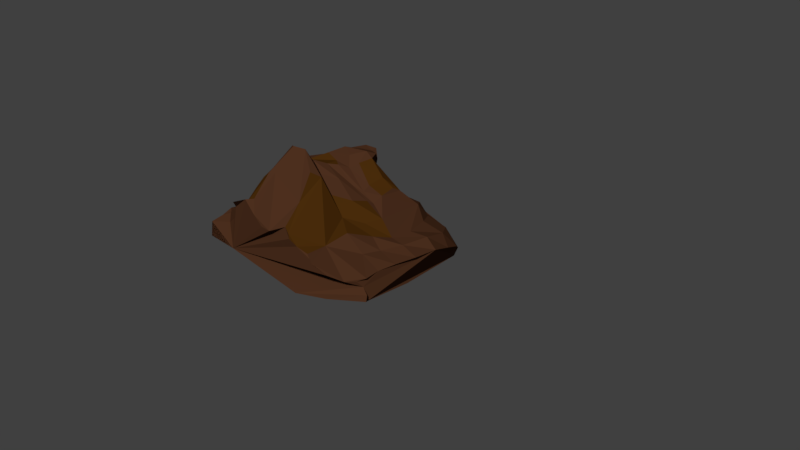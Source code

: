 # Source: rock2.blend  (saved by Blender 2.78.0; exported with 4.5.12 LTS)
import bpy
from mathutils import Matrix  # noqa: F401  (used for matrix-valued properties, if any)

bpy.ops.wm.read_factory_settings(use_empty=True)
scene = bpy.context.scene
scene.name = 'Scene'

# ---- collections
col_collection_1 = bpy.data.collections.new('Collection 1'); scene.collection.children.link(col_collection_1)

# ---- materials (node trees are filled in below, after node groups)
mat_rockmat = bpy.data.materials.new('rockmat')
mat_rockmat.alpha_threshold = 0.0
mat_rockmat.use_transparent_shadow = False
mat_rockmat.diffuse_color = (0.07323, 0.02871, 0.01318, 1.0)
mat_rockmat.specular_color = (1.0, 0.8697, 0.01864)
mat_rockmat.roughness = 0.5
mat_rockmat.specular_intensity = 1.0
mat_rockmat.line_color = (0.0, 0.0, 0.0, 1.0)
mat_rockmat2 = bpy.data.materials.new('rockmat2')
mat_rockmat2.alpha_threshold = 0.0
mat_rockmat2.use_transparent_shadow = False
mat_rockmat2.diffuse_color = (0.06681, 0.0249, 0.003482, 1.0)
mat_rockmat2.specular_color = (1.0, 0.446, 0.01325)
mat_rockmat2.roughness = 0.5
mat_rockmat2.specular_intensity = 1.0

# ---- material node trees

# ---- world
world_world = bpy.data.worlds.new('World'); scene.world = world_world
world_world.color = (0.05088, 0.05088, 0.05088)
world_world.use_sun_shadow = False
world_world.sun_shadow_jitter_overblur = 0.0
world_world.cycles.sampling_method = 'MANUAL'

# ---- cameras
cam_camera = bpy.data.cameras.new('Camera')
cam_camera.clip_end = 100.0
cam_camera.lens = 35.0
cam_camera.sensor_width = 32.0
cam_camera.sensor_height = 18.0
cam_camera.ortho_scale = 7.314
cam_camera.dof.focus_distance = 0.0
cam_camera.dof.aperture_fstop = 128.0

# ---- meshes
me_cube = bpy.data.meshes.new('Cube')
me_cube.from_pydata([(0.4672, 0.6705, -0.06847), (0.9444, -0.8647, 0.07047), (-0.966, -0.8577, -0.05912), (-1.164, 0.7318, -0.04954), (0.6402, 0.9837, -0.01905), (0.8878, -0.9714, 0.3486), (-1.653, -1.096, 0.3401), (-1.647, 0.9153, 0.1707), (1.07, -0.2085, 0.4481), (-0.4304, 0.8499, 0.537), (-0.1125, -1.198, 0.7553), (-1.613, -0.1564, 0.4303), (0.08364, -0.09242, 0.8059), (0.9428, -0.6858, 0.3998), (-1.305, 0.9069, 0.4356), (-0.7216, -1.161, 0.8832), (-1.744, 0.3207, 0.2638), (0.9452, 0.4683, 0.2852), (0.1187, 0.8954, 0.3283), (0.2739, -1.185, 0.543), (-1.479, -0.5097, 0.3929), (-0.1375, -0.4674, 0.9314), (0.00548, 0.5869, 0.6355), (0.6001, -0.1556, 0.5132), (-0.9932, -0.4271, 0.9821), (-1.304, 0.6912, 0.5077), (0.5188, 0.459, 0.5), (0.3566, -0.65, 0.6567), (-0.8204, -0.6077, 1.146), (0.1979, 0.3595, 0.8449), (-0.6563, -0.08182, 1.233), (-1.29, -0.03448, 0.974), (-0.3914, 0.6327, 0.5587), (-0.3616, 0.4658, 1.227), (-1.078, -1.177, 0.6192), (-0.2644, -0.6804, 1.254), (0.1373, 0.1057, 0.8316), (-0.3721, -0.1613, 1.174), (-0.7202, -1.198, 0.9163), (-1.587, -0.7657, 0.4108), (-0.7495, -0.6856, 1.321), (-0.5463, -0.4353, 1.27), (-1.15, -0.9304, 0.5175), (-1.069, 0.5109, 0.8987), (-0.6661, 0.5019, 0.8553), (-0.3585, 0.2367, 1.272), (-0.4912, 0.5181, 0.8532), (-0.2108, 0.2965, 1.112), (-0.7295, 0.2169, 1.132), (-0.6111, 0.4067, 1.037), (-0.1755, 0.01083, 1.204), (-0.5433, -0.699, 1.515), (-1.138, -1.039, 0.6737), (0.1602, -1.303, 0.01781), (0.9988, -0.9112, 0.1905), (-1.482, -1.388, 0.1993), (-1.382, -1.103, 0.3797), (0.002744, -1.235, 0.6542), (0.6619, -1.212, 0.424), (-0.4385, -1.311, 0.6823), (-0.937, -1.365, 0.8536), (0.8282, -0.1127, -0.03943), (-0.3905, 0.8517, -0.02921), (0.6352, 0.9151, -0.1156), (-0.355, -1.164, -0.05602), (0.9137, -0.894, 0.2596), (-1.186, -0.01572, -0.07565), (-1.637, -1.274, 0.3115), (-1.455, 0.9452, 0.03882), (0.961, -0.8823, 0.3854), (-1.593, 0.9404, 0.2699), (-1.508, -1.086, 0.2814), (-1.771, 0.6202, 0.1766), (1.049, 0.1413, 0.4135), (-0.1173, 0.8918, 0.4175), (-0.004736, -1.239, 0.724), (-1.526, -0.2846, 0.3956), (-0.1765, -0.9301, 0.9659), (0.1255, -0.02528, 0.7659), (0.8175, -0.1798, 0.5044), (-0.1442, -0.1309, 0.9574), (1.005, -0.4698, 0.4311), (-0.8844, 0.9011, 0.5457), (-0.7049, -1.211, 0.8677), (-1.766, 0.09063, 0.348), (0.8309, 0.7495, 0.158), (0.369, 0.9702, 0.2133), (0.4666, -1.279, 0.5312), (-1.612, -0.6526, 0.4607), (0.0416, -0.2936, 0.8605), (-0.1713, 0.7518, 0.5461), (0.3722, -0.1025, 0.6664), (-1.309, -0.3547, 0.6622), (-1.123, -0.2633, 0.9574), (-1.355, 0.8311, 0.437), (-0.2075, 0.6814, 0.6119), (-1.572, 0.494, 0.3008), (0.6536, 0.1033, 0.5299), (0.2943, 0.7669, 0.3968), (0.7975, 0.5217, 0.4133), (0.2917, 0.5873, 0.6119), (0.3111, -0.9439, 0.5754), (0.4819, -0.3602, 0.5562), (0.6254, -0.6449, 0.4791), (0.09144, -0.4969, 0.7169), (-0.7573, -0.96, 1.135), (-0.8707, -0.5036, 1.094), (-0.4004, -0.4296, 1.122), (-1.034, -0.8446, 0.8469), (0.1481, 0.4402, 0.711), (-0.8652, -0.2577, 1.125), (-1.196, 0.244, 0.9641), (-0.494, 0.5463, 0.6696), (-0.4826, 0.04797, 1.327), (-0.4413, 0.5129, 1.096), (0.02872, 0.326, 0.9761), (-0.5141, 0.4262, 1.239), (-0.9131, -1.176, 0.8059), (-0.2058, -0.5609, 1.176), (0.1723, 0.2587, 0.9034), (-0.4714, -0.1037, 1.184), (-0.6118, -1.29, 0.7683), (-1.696, -0.9335, 0.3763), (-0.78, -0.6427, 1.283), (-0.6155, -0.5557, 1.222), (-1.308, -0.7531, 0.4266), (-1.179, 0.6239, 0.6653), (-0.9579, 0.6602, 0.7455), (-0.3462, 0.3806, 1.217), (-0.489, 0.523, 0.7195), (-0.2889, 0.4203, 1.111), (-1.057, 0.09169, 0.9889), (-0.62, 0.3633, 1.067), (-0.6382, 0.4499, 0.898), (-0.5246, 0.4522, 0.9159), (-0.8563, 0.542, 1.009), (-0.377, 0.4764, 0.985), (-0.2223, -0.1067, 1.164), (-0.1206, 0.1791, 1.237), (0.0186, 0.001265, 0.9685), (-0.1962, 0.1556, 1.317), (-0.4535, -0.2679, 1.194), (-0.5925, -0.9549, 1.222), (-0.5091, -0.6113, 1.44), (-0.4058, -0.6282, 1.494), (-0.621, -0.66, 1.49), (-0.5314, 0.2329, 1.257), (-0.9926, -1.294, 0.7472), (-1.04, -1.083, 0.655), (-1.209, -0.933, 0.621), (-0.9655, -0.8744, 1.029), (-1.317, -0.9091, 0.5268), (0.5831, -1.177, 0.06958), (1.054, -0.9752, 0.1531), (-1.234, -1.246, 0.05684), (-1.26, -1.133, 0.5346), (0.09063, -1.196, 0.5725), (0.8015, -1.083, 0.3519), (-0.2808, -1.312, 0.6796), (-0.8081, -1.269, 0.9007), (-1.406, -0.8226, 0.5413), (-1.027, -0.8333, 0.9664), (-0.9517, -0.9989, 0.9367), (-0.5601, -0.6098, 1.379), (-0.3826, -0.5484, 1.34), (-0.2373, -0.2693, 1.059), (-0.1813, 0.3033, 1.249), (0.06539, 0.1849, 1.035), (-0.008349, -0.06736, 0.895), (-0.9188, 0.6306, 0.814), (-0.5295, 0.4641, 0.7912), (-0.4994, 0.4922, 1.12), (-0.914, 0.3326, 0.9724), (-0.3158, -0.02012, 1.281), (-0.6636, -0.9988, 1.217), (0.2836, -0.3088, 0.6432), (0.6877, -0.4243, 0.4689), (0.08347, 0.8206, 0.5009), (0.5888, 0.7929, 0.3266), (0.878, 0.165, 0.5159), (-1.608, 0.7282, 0.2504), (-0.8173, -1.23, 0.8165)], [], [(0, 61, 1, 152, 53, 64, 2, 66, 3, 62), (52, 151, 39, 122, 6, 71, 56, 155, 34, 148), (0, 63, 4, 85, 17, 73, 8, 81, 13, 69, 5, 65, 54, 153, 1, 61), (181, 159, 38, 83), (2, 154, 55, 67, 6, 122, 39, 88, 20, 76, 11, 84, 16, 72, 7, 68, 3, 66), (4, 63, 0, 62, 3, 68, 7, 70, 14, 82, 9, 74, 18, 86), (27, 104, 21, 118, 35, 77, 10, 75, 57, 156, 19, 101), (26, 100, 22, 109, 29, 119, 36, 78, 12, 91, 23, 97), (25, 96, 16, 84, 11, 92, 24, 93, 31, 111, 43, 126), (48, 131, 31, 93, 24, 110, 30, 113, 45, 146), (9, 82, 14, 94, 25, 127, 44, 112, 32, 95, 22, 90), (180, 72, 16, 96), (179, 97, 23, 79), (178, 98, 26, 99), (177, 90, 22, 100), (13, 103, 27, 101, 19, 87, 58, 157, 5, 69), (176, 102, 27, 103), (175, 89, 21, 104), (174, 105, 15, 83), (37, 120, 30, 110, 24, 106, 28, 124, 41, 141), (24, 92, 11, 76, 20, 125, 42, 108, 28, 106), (173, 113, 30, 120), (47, 136, 130), (172, 111, 31, 131), (171, 132, 48, 116), (170, 133, 49, 134), (169, 126, 43, 135), (22, 95, 32, 129, 46, 136, 47, 115, 29, 109), (168, 137, 37, 80), (167, 138, 50, 139), (166, 128, 45, 140), (165, 141, 41, 107), (35, 144, 51, 142, 38, 121, 59, 158, 10, 77), (164, 143, 51, 144), (163, 123, 40, 145), (33, 116, 128), (1, 153, 54, 65, 5, 157, 58, 87, 19, 156, 57, 75, 10, 158, 59, 121, 38, 159, 60, 147, 34, 155, 56, 71, 6, 67, 55, 154, 2, 64, 53, 152), (162, 148, 34, 117), (161, 149, 52, 150), (160, 88, 39, 151), (149, 160, 151, 52), (42, 125, 160, 149), (125, 20, 88, 160), (123, 161, 150, 40), (28, 108, 161, 123), (108, 42, 149, 161), (105, 162, 117, 15), (40, 150, 162, 105), (150, 52, 148, 162), (128, 146, 45), (128, 116, 146), (116, 48, 146), (143, 163, 145, 51), (41, 124, 163, 143), (124, 28, 123, 163), (118, 164, 144, 35), (21, 107, 164, 118), (107, 41, 143, 164), (89, 165, 107, 21), (12, 80, 165, 89), (80, 37, 141, 165), (138, 166, 140, 50), (47, 130, 166, 138), (130, 33, 128, 166), (119, 167, 139, 36), (29, 115, 167, 119), (115, 47, 138, 167), (78, 168, 80, 12), (36, 139, 168, 78), (139, 50, 137, 168), (133, 169, 135, 49), (44, 127, 169, 133), (127, 25, 126, 169), (129, 170, 134, 46), (32, 112, 170, 129), (112, 44, 133, 170), (114, 171, 116, 33), (46, 134, 171, 114), (134, 49, 132, 171), (132, 172, 131, 48), (49, 135, 172, 132), (135, 43, 111, 172), (130, 114, 33), (130, 136, 114), (136, 46, 114), (137, 173, 120, 37), (50, 140, 173, 137), (140, 45, 113, 173), (142, 174, 83, 38), (51, 145, 174, 142), (145, 40, 105, 174), (102, 175, 104, 27), (23, 91, 175, 102), (91, 12, 89, 175), (81, 176, 103, 13), (8, 79, 176, 81), (79, 23, 102, 176), (98, 177, 100, 26), (18, 74, 177, 98), (74, 9, 90, 177), (85, 178, 99, 17), (4, 86, 178, 85), (86, 18, 98, 178), (73, 179, 79, 8), (17, 99, 179, 73), (99, 26, 97, 179), (94, 180, 96, 25), (14, 70, 180, 94), (70, 7, 72, 180), (117, 181, 83, 15), (34, 147, 181, 117), (147, 60, 159, 181)])
me_cube.polygons.foreach_set('material_index', [0, 0, 0, 0, 0, 0, 1, 0, 0, 0, 0, 0, 0, 0, 0, 0, 0, 1, 0, 1, 0, 0, 0, 0, 0, 0, 1, 0, 0, 1, 0, 0, 0, 0, 0, 0, 0, 1, 0, 0, 0, 0, 0, 0, 0, 0, 1, 1, 1, 0, 0, 0, 0, 0, 0, 0, 0, 0, 0, 0, 0, 0, 0, 0, 1, 1, 1, 0, 0, 0, 1, 1, 1, 0, 0, 0, 0, 0, 0, 0, 0, 0, 0, 0, 0, 0, 0, 0, 0, 0, 0, 1, 1, 1, 0, 0, 0, 0, 0, 0, 0, 0, 0, 0, 0, 0, 0, 0, 0, 0, 0, 0])
me_cube.materials.append(mat_rockmat)
me_cube.materials.append(mat_rockmat2)
me_cube.use_remesh_preserve_volume = False
me_cube.use_remesh_preserve_attributes = False
me_cube.use_mirror_vertex_groups = False
me_cube.update()

# ---- objects
ob_cube = bpy.data.objects.new('Cube', me_cube)
ob_camera = bpy.data.objects.new('Camera', cam_camera)

# ---- transforms, parenting, visibility, modifiers, constraints
ob_cube.location = (0.0, 0.0, 0.0)
ob_cube.lock_rotations_4d = False
ob_cube.empty_display_type = 'ARROWS'
ob_cube.lineart.crease_threshold = 0.0
ob_camera.location = (7.481, -6.508, 5.344)
ob_camera.rotation_euler = (1.109, 0.0, 0.8149)
ob_camera.lock_rotations_4d = False
ob_camera.empty_display_type = 'ARROWS'
ob_camera.color = (0.0, 0.0, 0.0, 0.0)
ob_camera.display_type = 'WIRE'
ob_camera.lineart.crease_threshold = 0.0

# ---- collection membership
col_collection_1.objects.link(ob_cube)
col_collection_1.objects.link(ob_camera)

# ---- scene / render settings (as saved in the file)
scene.camera = ob_camera
scene.frame_start = 1; scene.frame_end = 250; scene.frame_set(1)
scene.render.engine = 'BLENDER_EEVEE_NEXT'
scene.render.resolution_percentage = 50
scene.render.dither_intensity = 0.0
scene.cycles.use_denoising = False
scene.cycles.samples = 128
scene.cycles.sampling_pattern = 'TABULATED_SOBOL'
scene.cycles.light_sampling_threshold = 0.0
scene.cycles.use_adaptive_sampling = False
scene.cycles.use_light_tree = False
scene.cycles.blur_glossy = 0.0
scene.cycles.sample_clamp_indirect = 0.0
scene.view_settings.view_transform = 'Standard'
bpy.context.view_layer.update()

# ---- added for rendering (the .blend has no usable light): sun
light_auto_sun = bpy.data.lights.new('AutoSun', 'SUN')
light_auto_sun.energy = 3.0
light_auto_sun.angle = 0.0523599
ob_auto_sun = bpy.data.objects.new('AutoSun', light_auto_sun)
scene.collection.objects.link(ob_auto_sun)
ob_auto_sun.rotation_euler = (0.872665, 0.174533, 0.523599)
bpy.context.view_layer.update()
